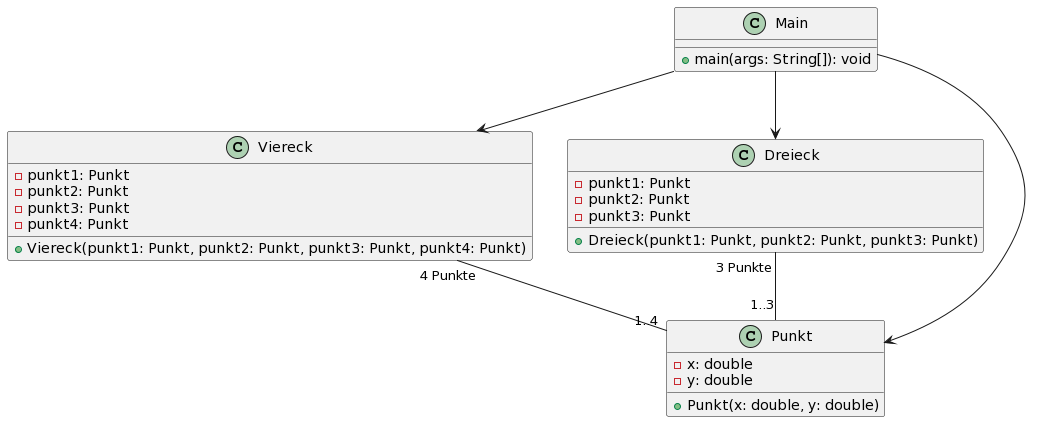

The diagram above was rendered by PlantUML. Its source (embedded in the PNG):
@startuml
class Main {
      +main(args: String[]): void
    }
    class Viereck {
        -punkt1: Punkt
        -punkt2: Punkt
        -punkt3: Punkt
        -punkt4: Punkt
        +Viereck(punkt1: Punkt, punkt2: Punkt, punkt3: Punkt, punkt4: Punkt)
    }

    class Dreieck {
        -punkt1: Punkt
        -punkt2: Punkt
        -punkt3: Punkt
        +Dreieck(punkt1: Punkt, punkt2: Punkt, punkt3: Punkt)
    }

    class Punkt {
        -x: double
        -y: double
        +Punkt(x: double, y: double)
    }
    
    Main --> Viereck
    Main --> Dreieck
    Main --> Punkt
    Viereck "4 Punkte" -- "1..4" Punkt
    Dreieck "3 Punkte" -- "1..3" Punkt
}
@enduml